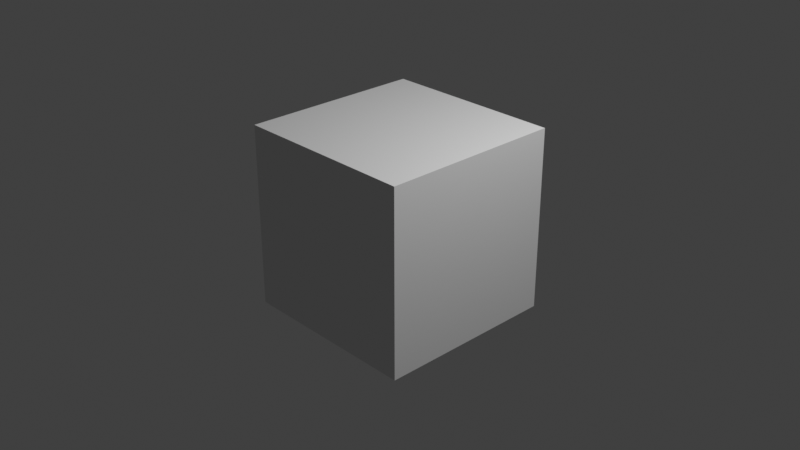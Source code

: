 # Source: untitled.blend  (saved by Blender 4.3.34; exported with 4.5.12 LTS)
import bpy
from mathutils import Matrix  # noqa: F401  (used for matrix-valued properties, if any)

bpy.ops.wm.read_factory_settings(use_empty=True)
scene = bpy.context.scene
scene.name = 'Scene'

# ---- collections
col_collection = bpy.data.collections.new('Collection'); scene.collection.children.link(col_collection)

# ---- world
world_world = bpy.data.worlds.new('World'); scene.world = world_world
world_world.use_nodes = True; world_world.node_tree.nodes.clear()
_N = world_world.node_tree.nodes; _L = world_world.node_tree.links
n0 = _N.new('ShaderNodeOutputWorld'); n0.name = 'World Output'; n0.location = (300, 300)
n1 = _N.new('ShaderNodeBackground'); n1.name = 'Background'; n1.location = (10, 300)
n1.inputs[0].default_value = (0.05088, 0.05088, 0.05088, 1.0)
_L.new(n1.outputs[0], n0.inputs[0])
n0.is_active_output = True
world_world.color = (0.05088, 0.05088, 0.05088)
world_world.sun_shadow_jitter_overblur = 0.0

# ---- cameras
cam_camera = bpy.data.cameras.new('Camera')
cam_camera.clip_end = 100.0
cam_camera.ortho_scale = 7.314

# ---- lights
light_light = bpy.data.lights.new('Light', 'POINT')
light_light.energy = 1000.0
light_light.shadow_soft_size = 0.1

# ---- meshes
me_cube_001 = bpy.data.meshes.new('Cube.001')
me_cube_001.from_pydata([(-1.0, -1.0, -1.0), (-1.0, -1.0, 1.0), (-1.0, 1.0, -1.0), (-1.0, 1.0, 1.0), (1.0, -1.0, -1.0), (1.0, -1.0, 1.0), (1.0, 1.0, -1.0), (1.0, 1.0, 1.0)], [], [(0, 1, 3, 2), (2, 3, 7, 6), (6, 7, 5, 4), (4, 5, 1, 0), (2, 6, 4, 0), (7, 3, 1, 5)])
_uv = me_cube_001.uv_layers.new(name='UVMap')
_uv.uv.foreach_set('vector', [0.375, 0.0, 0.625, 0.0, 0.625, 0.25, 0.375, 0.25, 0.375, 0.25, 0.625, 0.25, 0.625, 0.5, 0.375, 0.5, 0.375, 0.5, 0.625, 0.5, 0.625, 0.75, 0.375, 0.75, 0.375, 0.75, 0.625, 0.75, 0.625, 1.0, 0.375, 1.0, 0.125, 0.5, 0.375, 0.5, 0.375, 0.75, 0.125, 0.75, 0.625, 0.5, 0.875, 0.5, 0.875, 0.75, 0.625, 0.75])
me_cube_001.update()
arm_metarig = bpy.data.armatures.new('metarig')  # bones are not reproduced

# ---- objects
ob_light = bpy.data.objects.new('Light', light_light)
ob_camera = bpy.data.objects.new('Camera', cam_camera)
ob_metarig = bpy.data.objects.new('metarig', arm_metarig)
ob_cube = bpy.data.objects.new('Cube', me_cube_001)

# ---- transforms, parenting, visibility, modifiers, constraints
ob_light.location = (4.076, 1.005, 5.904)
ob_light.rotation_euler = (0.6503, 0.05522, 1.866)
ob_light.lock_rotations_4d = False
ob_light.empty_display_type = 'ARROWS'
ob_light.color = (0.0, 0.0, 0.0, 0.0)
ob_light.lineart.crease_threshold = 0.0
ob_camera.location = (7.359, -6.926, 4.958)
ob_camera.rotation_euler = (1.109, 0.0, 0.8149)
ob_camera.lock_rotations_4d = False
ob_camera.empty_display_type = 'ARROWS'
ob_camera.color = (0.0, 0.0, 0.0, 0.0)
ob_camera.display_type = 'WIRE'
ob_camera.lineart.crease_threshold = 0.0
ob_metarig.location = (0.0, 0.0, 0.0)
ob_cube.location = (0.0, 0.0, 0.0)

# ---- collection membership
col_collection.objects.link(ob_light)
col_collection.objects.link(ob_camera)
col_collection.objects.link(ob_metarig)
col_collection.objects.link(ob_cube)

# ---- scene / render settings (as saved in the file)
scene.camera = ob_camera
scene.frame_start = 1; scene.frame_end = 250; scene.frame_set(1)
scene.render.engine = 'BLENDER_EEVEE_NEXT'
scene.view_settings.view_transform = 'Standard'
bpy.context.view_layer.update()
